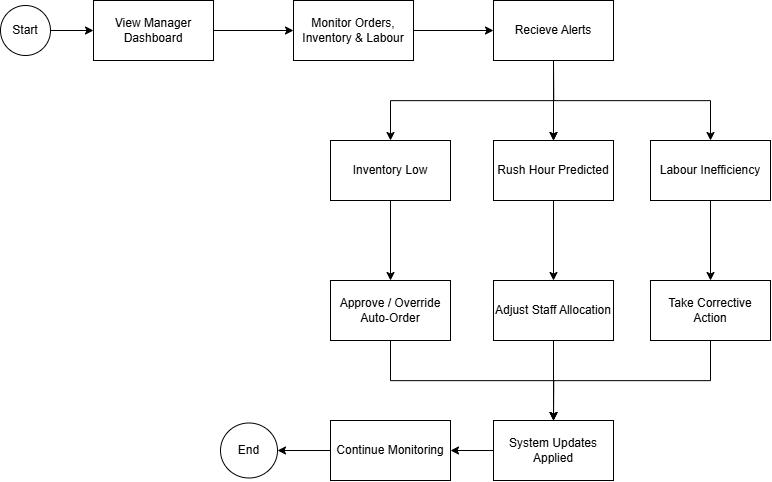

The diagram above was exported from draw.io. Its source (the exported page's mxGraphModel, read from the mxfile embedded in the PNG):
<mxGraphModel dx="780" dy="1740" grid="1" gridSize="10" guides="1" tooltips="1" connect="1" arrows="1" fold="1" page="1" pageScale="1" pageWidth="827" pageHeight="1169" math="0" shadow="0">
  <root>
    <mxCell id="WIyWlLk6GJQsqaUBKTNV-0" />
    <mxCell id="WIyWlLk6GJQsqaUBKTNV-1" parent="WIyWlLk6GJQsqaUBKTNV-0" />
    <mxCell id="jEGk4ia9LGBFtlA6Skw3-2" edge="1" parent="WIyWlLk6GJQsqaUBKTNV-1" source="jEGk4ia9LGBFtlA6Skw3-0" style="edgeStyle=orthogonalEdgeStyle;rounded=0;orthogonalLoop=1;jettySize=auto;html=1;" target="jEGk4ia9LGBFtlA6Skw3-1" value="">
      <mxGeometry relative="1" as="geometry" />
    </mxCell>
    <mxCell id="jEGk4ia9LGBFtlA6Skw3-0" parent="WIyWlLk6GJQsqaUBKTNV-1" style="ellipse;whiteSpace=wrap;html=1;aspect=fixed;" value="Start" vertex="1">
      <mxGeometry height="50" width="50" x="260" y="180" as="geometry" />
    </mxCell>
    <mxCell id="jEGk4ia9LGBFtlA6Skw3-4" edge="1" parent="WIyWlLk6GJQsqaUBKTNV-1" source="jEGk4ia9LGBFtlA6Skw3-1" style="edgeStyle=orthogonalEdgeStyle;rounded=0;orthogonalLoop=1;jettySize=auto;html=1;" target="jEGk4ia9LGBFtlA6Skw3-3" value="">
      <mxGeometry relative="1" as="geometry" />
    </mxCell>
    <mxCell id="jEGk4ia9LGBFtlA6Skw3-1" parent="WIyWlLk6GJQsqaUBKTNV-1" style="whiteSpace=wrap;html=1;" value="View Manager Dashboard" vertex="1">
      <mxGeometry height="60" width="120" x="353" y="175" as="geometry" />
    </mxCell>
    <mxCell id="jEGk4ia9LGBFtlA6Skw3-6" edge="1" parent="WIyWlLk6GJQsqaUBKTNV-1" source="jEGk4ia9LGBFtlA6Skw3-3" style="edgeStyle=orthogonalEdgeStyle;rounded=0;orthogonalLoop=1;jettySize=auto;html=1;" target="jEGk4ia9LGBFtlA6Skw3-5" value="">
      <mxGeometry relative="1" as="geometry" />
    </mxCell>
    <mxCell id="jEGk4ia9LGBFtlA6Skw3-3" parent="WIyWlLk6GJQsqaUBKTNV-1" style="whiteSpace=wrap;html=1;" value="Monitor Orders, Inventory &amp;amp; Labour" vertex="1">
      <mxGeometry height="60" width="120" x="553" y="175" as="geometry" />
    </mxCell>
    <mxCell id="jEGk4ia9LGBFtlA6Skw3-8" edge="1" parent="WIyWlLk6GJQsqaUBKTNV-1" source="jEGk4ia9LGBFtlA6Skw3-5" style="edgeStyle=orthogonalEdgeStyle;rounded=0;orthogonalLoop=1;jettySize=auto;html=1;" target="jEGk4ia9LGBFtlA6Skw3-7" value="">
      <mxGeometry relative="1" as="geometry" />
    </mxCell>
    <mxCell id="jEGk4ia9LGBFtlA6Skw3-9" edge="1" parent="WIyWlLk6GJQsqaUBKTNV-1" source="jEGk4ia9LGBFtlA6Skw3-5" style="edgeStyle=orthogonalEdgeStyle;rounded=0;orthogonalLoop=1;jettySize=auto;html=1;" target="jEGk4ia9LGBFtlA6Skw3-7" value="">
      <mxGeometry relative="1" as="geometry" />
    </mxCell>
    <mxCell id="jEGk4ia9LGBFtlA6Skw3-14" edge="1" parent="WIyWlLk6GJQsqaUBKTNV-1" source="jEGk4ia9LGBFtlA6Skw3-5" style="edgeStyle=orthogonalEdgeStyle;rounded=0;orthogonalLoop=1;jettySize=auto;html=1;exitX=0.5;exitY=1;exitDx=0;exitDy=0;entryX=0.5;entryY=0;entryDx=0;entryDy=0;" target="jEGk4ia9LGBFtlA6Skw3-12">
      <mxGeometry relative="1" as="geometry" />
    </mxCell>
    <mxCell id="jEGk4ia9LGBFtlA6Skw3-16" edge="1" parent="WIyWlLk6GJQsqaUBKTNV-1" source="jEGk4ia9LGBFtlA6Skw3-5" style="edgeStyle=orthogonalEdgeStyle;rounded=0;orthogonalLoop=1;jettySize=auto;html=1;exitX=0.5;exitY=1;exitDx=0;exitDy=0;entryX=0.5;entryY=0;entryDx=0;entryDy=0;" target="jEGk4ia9LGBFtlA6Skw3-13">
      <mxGeometry relative="1" as="geometry" />
    </mxCell>
    <mxCell id="jEGk4ia9LGBFtlA6Skw3-5" parent="WIyWlLk6GJQsqaUBKTNV-1" style="whiteSpace=wrap;html=1;" value="Recieve Alerts" vertex="1">
      <mxGeometry height="60" width="120" x="753" y="175" as="geometry" />
    </mxCell>
    <mxCell id="jEGk4ia9LGBFtlA6Skw3-22" edge="1" parent="WIyWlLk6GJQsqaUBKTNV-1" source="jEGk4ia9LGBFtlA6Skw3-7" style="edgeStyle=orthogonalEdgeStyle;rounded=0;orthogonalLoop=1;jettySize=auto;html=1;" target="jEGk4ia9LGBFtlA6Skw3-21" value="">
      <mxGeometry relative="1" as="geometry" />
    </mxCell>
    <mxCell id="jEGk4ia9LGBFtlA6Skw3-7" parent="WIyWlLk6GJQsqaUBKTNV-1" style="whiteSpace=wrap;html=1;" value="Rush Hour Predicted" vertex="1">
      <mxGeometry height="60" width="120" x="753" y="315" as="geometry" />
    </mxCell>
    <mxCell id="jEGk4ia9LGBFtlA6Skw3-18" edge="1" parent="WIyWlLk6GJQsqaUBKTNV-1" source="jEGk4ia9LGBFtlA6Skw3-12" style="edgeStyle=orthogonalEdgeStyle;rounded=0;orthogonalLoop=1;jettySize=auto;html=1;" target="jEGk4ia9LGBFtlA6Skw3-17" value="">
      <mxGeometry relative="1" as="geometry" />
    </mxCell>
    <mxCell id="jEGk4ia9LGBFtlA6Skw3-12" parent="WIyWlLk6GJQsqaUBKTNV-1" style="whiteSpace=wrap;html=1;" value="Inventory Low" vertex="1">
      <mxGeometry height="60" width="120" x="590" y="315" as="geometry" />
    </mxCell>
    <mxCell id="jEGk4ia9LGBFtlA6Skw3-24" edge="1" parent="WIyWlLk6GJQsqaUBKTNV-1" source="jEGk4ia9LGBFtlA6Skw3-13" style="edgeStyle=orthogonalEdgeStyle;rounded=0;orthogonalLoop=1;jettySize=auto;html=1;" target="jEGk4ia9LGBFtlA6Skw3-23" value="">
      <mxGeometry relative="1" as="geometry" />
    </mxCell>
    <mxCell id="jEGk4ia9LGBFtlA6Skw3-13" parent="WIyWlLk6GJQsqaUBKTNV-1" style="whiteSpace=wrap;html=1;" value="Labour Inefficiency" vertex="1">
      <mxGeometry height="60" width="120" x="910" y="315" as="geometry" />
    </mxCell>
    <mxCell id="jEGk4ia9LGBFtlA6Skw3-38" edge="1" parent="WIyWlLk6GJQsqaUBKTNV-1" source="jEGk4ia9LGBFtlA6Skw3-17" style="edgeStyle=orthogonalEdgeStyle;rounded=0;orthogonalLoop=1;jettySize=auto;html=1;exitX=0.5;exitY=1;exitDx=0;exitDy=0;entryX=0.5;entryY=0;entryDx=0;entryDy=0;" target="jEGk4ia9LGBFtlA6Skw3-25">
      <mxGeometry relative="1" as="geometry" />
    </mxCell>
    <mxCell id="jEGk4ia9LGBFtlA6Skw3-17" parent="WIyWlLk6GJQsqaUBKTNV-1" style="whiteSpace=wrap;html=1;" value="Approve / Override Auto‑Order" vertex="1">
      <mxGeometry height="60" width="120" x="590" y="455" as="geometry" />
    </mxCell>
    <mxCell id="jEGk4ia9LGBFtlA6Skw3-26" edge="1" parent="WIyWlLk6GJQsqaUBKTNV-1" source="jEGk4ia9LGBFtlA6Skw3-21" style="edgeStyle=orthogonalEdgeStyle;rounded=0;orthogonalLoop=1;jettySize=auto;html=1;" target="jEGk4ia9LGBFtlA6Skw3-25" value="">
      <mxGeometry relative="1" as="geometry" />
    </mxCell>
    <mxCell id="jEGk4ia9LGBFtlA6Skw3-21" parent="WIyWlLk6GJQsqaUBKTNV-1" style="whiteSpace=wrap;html=1;" value="Adjust Staff Allocation" vertex="1">
      <mxGeometry height="60" width="120" x="753" y="455" as="geometry" />
    </mxCell>
    <mxCell id="jEGk4ia9LGBFtlA6Skw3-39" edge="1" parent="WIyWlLk6GJQsqaUBKTNV-1" source="jEGk4ia9LGBFtlA6Skw3-23" style="edgeStyle=orthogonalEdgeStyle;rounded=0;orthogonalLoop=1;jettySize=auto;html=1;exitX=0.5;exitY=1;exitDx=0;exitDy=0;entryX=0.5;entryY=0;entryDx=0;entryDy=0;" target="jEGk4ia9LGBFtlA6Skw3-25">
      <mxGeometry relative="1" as="geometry" />
    </mxCell>
    <mxCell id="jEGk4ia9LGBFtlA6Skw3-23" parent="WIyWlLk6GJQsqaUBKTNV-1" style="whiteSpace=wrap;html=1;" value="Take Corrective Action" vertex="1">
      <mxGeometry height="60" width="120" x="910" y="455" as="geometry" />
    </mxCell>
    <mxCell id="jEGk4ia9LGBFtlA6Skw3-28" edge="1" parent="WIyWlLk6GJQsqaUBKTNV-1" source="jEGk4ia9LGBFtlA6Skw3-25" style="edgeStyle=orthogonalEdgeStyle;rounded=0;orthogonalLoop=1;jettySize=auto;html=1;" target="jEGk4ia9LGBFtlA6Skw3-27" value="">
      <mxGeometry relative="1" as="geometry" />
    </mxCell>
    <mxCell id="jEGk4ia9LGBFtlA6Skw3-25" parent="WIyWlLk6GJQsqaUBKTNV-1" style="whiteSpace=wrap;html=1;" value="System Updates Applied" vertex="1">
      <mxGeometry height="60" width="120" x="753" y="595" as="geometry" />
    </mxCell>
    <mxCell id="jEGk4ia9LGBFtlA6Skw3-30" edge="1" parent="WIyWlLk6GJQsqaUBKTNV-1" source="jEGk4ia9LGBFtlA6Skw3-27" style="edgeStyle=orthogonalEdgeStyle;rounded=0;orthogonalLoop=1;jettySize=auto;html=1;" target="jEGk4ia9LGBFtlA6Skw3-29" value="">
      <mxGeometry relative="1" as="geometry" />
    </mxCell>
    <mxCell id="jEGk4ia9LGBFtlA6Skw3-27" parent="WIyWlLk6GJQsqaUBKTNV-1" style="whiteSpace=wrap;html=1;" value="Continue Monitoring" vertex="1">
      <mxGeometry height="60" width="120" x="590" y="595" as="geometry" />
    </mxCell>
    <mxCell id="jEGk4ia9LGBFtlA6Skw3-29" parent="WIyWlLk6GJQsqaUBKTNV-1" style="ellipse;whiteSpace=wrap;html=1;" value="End" vertex="1">
      <mxGeometry height="55" width="57" x="480" y="597.5" as="geometry" />
    </mxCell>
  </root>
</mxGraphModel>